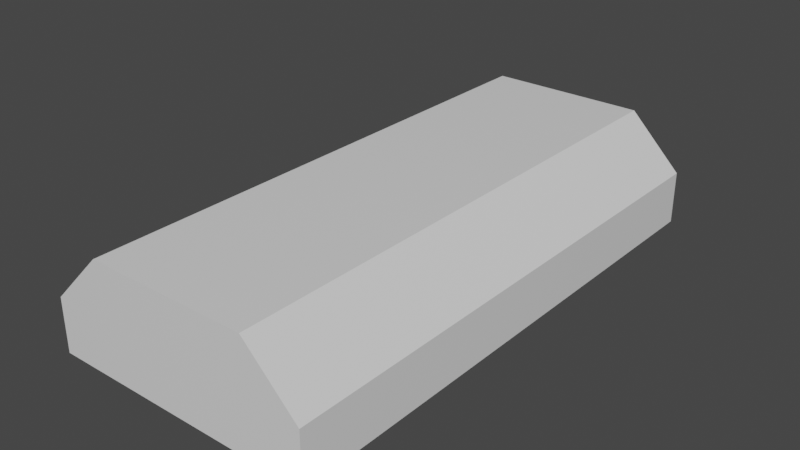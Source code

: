 # Source: hangar01.blend  (saved by Blender 3.0.42; exported with 4.5.12 LTS)
import bpy
from mathutils import Matrix  # noqa: F401  (used for matrix-valued properties, if any)

bpy.ops.wm.read_factory_settings(use_empty=True)
scene = bpy.context.scene
scene.name = 'Scene'

# ---- collections
col_collection = bpy.data.collections.new('Collection'); scene.collection.children.link(col_collection)

# ---- materials (node trees are filled in below, after node groups)
mat_scenery_base_concrete = bpy.data.materials.new('SCENERY_BASE_CONCRETE')
mat_scenery_base_concrete.alpha_threshold = 0.0
mat_scenery_base_concrete.use_transparent_shadow = False
mat_scenery_base_concrete.line_color = (0.0, 0.0, 0.0, 1.0)
mat_scenery_base_metal = bpy.data.materials.new('SCENERY_BASE_METAL')
mat_scenery_base_metal.alpha_threshold = 0.0
mat_scenery_base_metal.use_transparent_shadow = False
mat_scenery_base_metal.line_color = (0.0, 0.0, 0.0, 1.0)
mat_scenery_road_main = bpy.data.materials.new('SCENERY_ROAD_MAIN')
mat_scenery_road_main.alpha_threshold = 0.0
mat_scenery_road_main.use_transparent_shadow = False
mat_scenery_road_main.line_color = (0.0, 0.0, 0.0, 1.0)
mat_light_yellow = bpy.data.materials.new('LIGHT_YELLOW')
mat_light_yellow.alpha_threshold = 0.0
mat_light_yellow.use_transparent_shadow = False
mat_light_yellow.line_color = (0.0, 0.0, 0.0, 1.0)

# ---- material node trees
mat_scenery_base_concrete.use_nodes = True; mat_scenery_base_concrete.node_tree.nodes.clear()
_N = mat_scenery_base_concrete.node_tree.nodes; _L = mat_scenery_base_concrete.node_tree.links
n0 = _N.new('ShaderNodeOutputMaterial'); n0.name = 'Material Output'; n0.location = (300, 300)
n1 = _N.new('ShaderNodeBsdfPrincipled'); n1.name = 'Principled BSDF'; n1.location = (10, 300)
n1.distribution = 'GGX'
n1.subsurface_method = 'RANDOM_WALK_SKIN'
n1.inputs[2].default_value = 0.4
n1.inputs[3].default_value = 1.45
n1.inputs[27].default_value = (0.0, 0.0, 0.0, 1.0)
n1.inputs[28].default_value = 1.0
_L.new(n1.outputs[0], n0.inputs[0])
n0.is_active_output = True
mat_scenery_base_metal.use_nodes = True; mat_scenery_base_metal.node_tree.nodes.clear()
_N = mat_scenery_base_metal.node_tree.nodes; _L = mat_scenery_base_metal.node_tree.links
n0 = _N.new('ShaderNodeOutputMaterial'); n0.name = 'Material Output'; n0.location = (300, 300)
n1 = _N.new('ShaderNodeBsdfPrincipled'); n1.name = 'Principled BSDF'; n1.location = (10, 300)
n1.distribution = 'GGX'
n1.subsurface_method = 'RANDOM_WALK_SKIN'
n1.inputs[2].default_value = 0.4
n1.inputs[3].default_value = 1.45
n1.inputs[27].default_value = (0.0, 0.0, 0.0, 1.0)
n1.inputs[28].default_value = 1.0
_L.new(n1.outputs[0], n0.inputs[0])
n0.is_active_output = True
mat_scenery_road_main.use_nodes = True; mat_scenery_road_main.node_tree.nodes.clear()
_N = mat_scenery_road_main.node_tree.nodes; _L = mat_scenery_road_main.node_tree.links
n0 = _N.new('ShaderNodeOutputMaterial'); n0.name = 'Material Output'; n0.location = (300, 300)
n1 = _N.new('ShaderNodeBsdfPrincipled'); n1.name = 'Principled BSDF'; n1.location = (10, 300)
n1.distribution = 'GGX'
n1.subsurface_method = 'RANDOM_WALK_SKIN'
n1.inputs[2].default_value = 0.4
n1.inputs[3].default_value = 1.45
n1.inputs[27].default_value = (0.0, 0.0, 0.0, 1.0)
n1.inputs[28].default_value = 1.0
_L.new(n1.outputs[0], n0.inputs[0])
n0.is_active_output = True
mat_light_yellow.use_nodes = True; mat_light_yellow.node_tree.nodes.clear()
_N = mat_light_yellow.node_tree.nodes; _L = mat_light_yellow.node_tree.links
n0 = _N.new('ShaderNodeOutputMaterial'); n0.name = 'Material Output'; n0.location = (300, 300)
n1 = _N.new('ShaderNodeBsdfPrincipled'); n1.name = 'Principled BSDF'; n1.location = (10, 300)
n1.distribution = 'GGX'
n1.subsurface_method = 'RANDOM_WALK_SKIN'
n1.inputs[2].default_value = 0.4
n1.inputs[3].default_value = 1.45
n1.inputs[27].default_value = (0.0, 0.0, 0.0, 1.0)
n1.inputs[28].default_value = 1.0
_L.new(n1.outputs[0], n0.inputs[0])
n0.is_active_output = True

# ---- world
world_world = bpy.data.worlds.new('World'); scene.world = world_world
world_world.use_nodes = True; world_world.node_tree.nodes.clear()
_N = world_world.node_tree.nodes; _L = world_world.node_tree.links
n0 = _N.new('ShaderNodeOutputWorld'); n0.name = 'World Output'; n0.location = (300, 300)
n1 = _N.new('ShaderNodeBackground'); n1.name = 'Background'; n1.location = (10, 300)
n1.inputs[0].default_value = (0.05088, 0.05088, 0.05088, 1.0)
_L.new(n1.outputs[0], n0.inputs[0])
n0.is_active_output = True
world_world.color = (0.05088, 0.05088, 0.05088)
world_world.use_sun_shadow = False
world_world.sun_shadow_jitter_overblur = 0.0

# ---- meshes
me_cube = bpy.data.meshes.new('Cube')
me_cube.from_pydata([(15.0, 30.0, 6.0), (15.0, 30.0, 0.0), (15.0, -30.0, 6.0), (15.0, -30.0, 0.0), (-15.0, 30.0, 6.0), (-15.0, 30.0, 0.0), (-15.0, -30.0, 6.0), (-15.0, -30.0, 0.0), (9.0, 30.0, 0.0), (-9.0, 30.0, 0.0), (9.0, -30.0, 12.0), (-9.0, -30.0, 12.0), (-9.0, -30.0, 0.0), (9.0, -30.0, 0.0), (-9.0, 30.0, 12.0), (9.0, 30.0, 12.0), (9.0, -30.0, 8.0), (-9.0, -30.0, 8.0)], [], [(14, 4, 6, 11), (12, 17, 6, 7), (7, 6, 4, 5), (1, 0, 2, 3), (8, 15, 0, 1), (5, 4, 14, 9), (9, 14, 15, 8), (3, 2, 16, 13), (0, 15, 10, 2), (15, 14, 11, 10), (16, 2, 10), (17, 16, 10, 11), (6, 17, 11)])
_uv = me_cube.uv_layers.new(name='UVMap')
_uv.uv.foreach_set('vector', [0.7917, 0.5, 0.875, 0.5, 0.875, 0.75, 0.7917, 0.75, 0.375, 0.9167, 0.5, 0.9167, 0.625, 1.0, 0.375, 1.0, 0.375, 0.0, 0.625, 0.0, 0.625, 0.25, 0.375, 0.25, 0.375, 0.5, 0.625, 0.5, 0.625, 0.75, 0.375, 0.75, 0.375, 0.4167, 0.625, 0.4167, 0.625, 0.5, 0.375, 0.5, 0.375, 0.25, 0.625, 0.25, 0.625, 0.3333, 0.375, 0.3333, 0.375, 0.3333, 0.625, 0.3333, 0.625, 0.4167, 0.375, 0.4167, 0.375, 0.75, 0.625, 0.75, 0.5, 0.8333, 0.375, 0.8333, 0.625, 0.5, 0.7083, 0.5, 0.7083, 0.75, 0.625, 0.75, 0.7083, 0.5, 0.7917, 0.5, 0.7917, 0.75, 0.7083, 0.75, 0.5, 0.8333, 0.625, 0.75, 0.625, 0.8333, 0.5, 0.9167, 0.5, 0.8333, 0.625, 0.8333, 0.625, 0.9167, 0.625, 1.0, 0.5, 0.9167, 0.625, 0.9167])
me_cube.materials.append(mat_scenery_base_concrete)
me_cube.use_remesh_preserve_volume = False
me_cube.use_remesh_preserve_attributes = False
me_cube.use_mirror_vertex_groups = False
me_cube.update()
me_cube_001 = bpy.data.meshes.new('Cube.001')
me_cube_001.from_pydata([(-9.0, -30.0, 0.0), (9.0, -30.0, 0.0), (9.0, -30.0, 8.0), (-9.0, -30.0, 8.0)], [], [(1, 2, 3, 0)])
_uv = me_cube_001.uv_layers.new(name='UVMap')
_uv.uv.foreach_set('vector', [0.375, 0.8333, 0.5, 0.8333, 0.5, 0.9167, 0.375, 0.9167])
me_cube_001.materials.append(mat_scenery_base_metal)
me_cube_001.use_remesh_preserve_volume = False
me_cube_001.use_remesh_preserve_attributes = False
me_cube_001.use_mirror_vertex_groups = False
me_cube_001.update()
me_cube_002 = bpy.data.meshes.new('Cube.002')
me_cube_002.from_pydata([(9.0, -30.0, 8.0), (-9.0, -30.0, 8.0)], [(1, 0)], [])
_uv = me_cube_002.uv_layers.new(name='UVMap')
_uv.uv.foreach_set('vector', [])
me_cube_002.materials.append(mat_scenery_base_concrete)
me_cube_002.use_remesh_preserve_volume = False
me_cube_002.use_remesh_preserve_attributes = False
me_cube_002.use_mirror_vertex_groups = False
me_cube_002.update()
me_cube_003 = bpy.data.meshes.new('Cube.003')
me_cube_003.from_pydata([(0.0, -30.0, 0.0), (0.0, -30.0, 8.0)], [(1, 0)], [])
_uv = me_cube_003.uv_layers.new(name='UVMap')
_uv.uv.foreach_set('vector', [])
me_cube_003.materials.append(mat_scenery_road_main)
me_cube_003.use_remesh_preserve_volume = False
me_cube_003.use_remesh_preserve_attributes = False
me_cube_003.use_mirror_vertex_groups = False
me_cube_003.update()
me_cube_004 = bpy.data.meshes.new('Cube.004')
me_cube_004.from_pydata([(9.0, -30.0, 12.0), (-9.0, -30.0, 12.0), (-9.0, 30.0, 12.0), (9.0, 30.0, 12.0)], [], [])
_uv = me_cube_004.uv_layers.new(name='UVMap')
_uv.uv.foreach_set('vector', [])
me_cube_004.materials.append(mat_light_yellow)
me_cube_004.use_remesh_preserve_volume = False
me_cube_004.use_remesh_preserve_attributes = False
me_cube_004.use_mirror_vertex_groups = False
me_cube_004.update()
me_cube_005 = bpy.data.meshes.new('Cube.005')
me_cube_005.from_pydata([(0.0, -30.0, 0.0), (0.0, -30.0, 8.0)], [(1, 0)], [])
_uv = me_cube_005.uv_layers.new(name='UVMap')
_uv.uv.foreach_set('vector', [])
me_cube_005.materials.append(mat_light_yellow)
me_cube_005.use_remesh_preserve_volume = False
me_cube_005.use_remesh_preserve_attributes = False
me_cube_005.use_mirror_vertex_groups = False
me_cube_005.update()

# ---- objects
ob_0_hangar = bpy.data.objects.new('0_Hangar', me_cube)
ob_1_door = bpy.data.objects.new('1_Door', me_cube_001)
ob_2_doorheader = bpy.data.objects.new('2_DoorHeader', me_cube_002)
ob_3_doorgap_day = bpy.data.objects.new('3_DoorGap_Day', me_cube_003)
ob_4_lights = bpy.data.objects.new('4_Lights', me_cube_004)
ob_3_doorgap_night = bpy.data.objects.new('3_DoorGap_Night', me_cube_005)

# ---- transforms, parenting, visibility, modifiers, constraints
ob_0_hangar.location = (0.0, 0.0, 0.0)
ob_0_hangar.lock_rotations_4d = False
ob_0_hangar.empty_display_type = 'ARROWS'
ob_0_hangar.lineart.crease_threshold = 0.0
ob_1_door.location = (0.0, 0.0, 0.0)
ob_1_door.lock_rotations_4d = False
ob_1_door.empty_display_type = 'ARROWS'
ob_1_door.lineart.crease_threshold = 0.0
ob_2_doorheader.location = (0.0, -0.5, 0.0)
ob_2_doorheader.lock_rotations_4d = False
ob_2_doorheader.empty_display_type = 'ARROWS'
ob_2_doorheader.lineart.crease_threshold = 0.0
ob_3_doorgap_day.location = (0.0, -0.5, 0.0)
ob_3_doorgap_day.lock_rotations_4d = False
ob_3_doorgap_day.empty_display_type = 'ARROWS'
ob_3_doorgap_day.lineart.crease_threshold = 0.0
ob_4_lights.location = (0.0, 0.0, 1.0)
ob_4_lights.lock_rotations_4d = False
ob_4_lights.empty_display_type = 'ARROWS'
ob_4_lights.lineart.crease_threshold = 0.0
ob_3_doorgap_night.location = (0.0, -0.5, 0.0)
ob_3_doorgap_night.lock_rotations_4d = False
ob_3_doorgap_night.empty_display_type = 'ARROWS'
ob_3_doorgap_night.lineart.crease_threshold = 0.0

# ---- collection membership
col_collection.objects.link(ob_0_hangar)
col_collection.objects.link(ob_1_door)
col_collection.objects.link(ob_2_doorheader)
col_collection.objects.link(ob_3_doorgap_day)
col_collection.objects.link(ob_4_lights)
col_collection.objects.link(ob_3_doorgap_night)

# ---- scene / render settings (as saved in the file)
scene.frame_start = 1; scene.frame_end = 250; scene.frame_set(1)
scene.render.engine = 'BLENDER_EEVEE_NEXT'
scene.cycles.sampling_pattern = 'TABULATED_SOBOL'
scene.cycles.use_light_tree = False
scene.view_settings.view_transform = 'Filmic'
bpy.context.view_layer.update()

# ---- added for rendering (the .blend has no active camera and no usable light): camera, sun
cam_auto = bpy.data.cameras.new('AutoCamera')
cam_auto.lens = 50.0
cam_auto.sensor_width = 36.0
cam_auto.clip_end = 1116.65
ob_auto_camera = bpy.data.objects.new('AutoCamera', cam_auto)
scene.collection.objects.link(ob_auto_camera)
ob_auto_camera.location = (63.6273, -76.6027, 57.4018)
ob_auto_camera.rotation_euler = (1.09748, -7.21219e-08, 0.694738)
scene.camera = ob_auto_camera
light_auto_sun = bpy.data.lights.new('AutoSun', 'SUN')
light_auto_sun.energy = 3.0
light_auto_sun.angle = 0.0523599
ob_auto_sun = bpy.data.objects.new('AutoSun', light_auto_sun)
scene.collection.objects.link(ob_auto_sun)
ob_auto_sun.rotation_euler = (0.872665, 0.174533, 0.523599)
bpy.context.view_layer.update()
